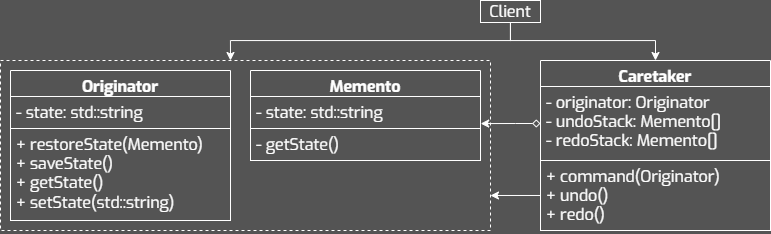

The diagram above was exported from draw.io. Its source (the exported page's mxGraphModel, read from the mxfile embedded in the PNG):
<mxGraphModel dx="2424" dy="1391" grid="1" gridSize="10" guides="1" tooltips="1" connect="1" arrows="1" fold="1" page="1" pageScale="1" pageWidth="827" pageHeight="1169" background="#545454" math="0" shadow="0">
  <root>
    <mxCell id="0" />
    <mxCell id="1" parent="0" />
    <mxCell id="2" value="Originator" style="swimlane;fontStyle=1;align=center;verticalAlign=top;childLayout=stackLayout;horizontal=1;startSize=26;horizontalStack=0;resizeParent=1;resizeParentMax=0;resizeLast=0;collapsible=1;marginBottom=0;whiteSpace=wrap;fontFamily=Exo;fillColor=none;fontColor=#FFFFFF;strokeColor=#FFFFFF;fontSize=16;spacing=2;spacingTop=0;spacingBottom=0;html=1;" vertex="1" parent="1">
      <mxGeometry x="39" y="160" width="220" height="150" as="geometry" />
    </mxCell>
    <mxCell id="3" value="- state: std::string" style="text;align=left;verticalAlign=top;spacingLeft=4;spacingRight=4;overflow=hidden;rotatable=0;points=[[0,0.5],[1,0.5]];portConstraint=eastwest;whiteSpace=wrap;fontFamily=Exo;fontColor=#FFFFFF;strokeColor=#FFFFFF;fontSize=16;spacing=2;spacingTop=0;spacingBottom=0;html=1;" vertex="1" parent="2">
      <mxGeometry y="26" width="220" height="32" as="geometry" />
    </mxCell>
    <mxCell id="4" value="+ restoreState(Memento)&lt;br&gt;+ saveState()&lt;div&gt;+ getState()&lt;/div&gt;&lt;div&gt;+ setState(std::string)&lt;/div&gt;" style="text;align=left;verticalAlign=top;spacingLeft=4;spacingRight=4;overflow=hidden;rotatable=0;points=[[0,0.5],[1,0.5]];portConstraint=eastwest;whiteSpace=wrap;fontFamily=Exo;fontColor=#FFFFFF;strokeColor=#FFFFFF;fontSize=16;spacing=2;spacingTop=0;spacingBottom=0;html=1;" vertex="1" parent="2">
      <mxGeometry y="58" width="220" height="92" as="geometry" />
    </mxCell>
    <mxCell id="5" style="edgeStyle=orthogonalEdgeStyle;rounded=0;orthogonalLoop=1;jettySize=auto;html=1;entryX=0.5;entryY=0;entryDx=0;entryDy=0;strokeColor=#FFFFFF;" edge="1" source="6" target="10" parent="1">
      <mxGeometry relative="1" as="geometry">
        <Array as="points">
          <mxPoint x="539" y="130" />
          <mxPoint x="684" y="130" />
        </Array>
      </mxGeometry>
    </mxCell>
    <mxCell id="6" value="Client" style="whiteSpace=wrap;fontFamily=Exo;fillColor=none;fontColor=#FFFFFF;strokeColor=#FFFFFF;fontSize=16;spacing=2;spacingTop=0;spacingBottom=0;html=1;" vertex="1" parent="1">
      <mxGeometry x="509" y="90" width="60" height="22" as="geometry" />
    </mxCell>
    <mxCell id="7" value="Memento" style="swimlane;fontStyle=1;align=center;verticalAlign=top;childLayout=stackLayout;horizontal=1;startSize=26;horizontalStack=0;resizeParent=1;resizeParentMax=0;resizeLast=0;collapsible=1;marginBottom=0;whiteSpace=wrap;fontFamily=Exo;fillColor=none;fontColor=#FFFFFF;strokeColor=#FFFFFF;fontSize=16;spacing=2;spacingTop=0;spacingBottom=0;html=1;" vertex="1" parent="1">
      <mxGeometry x="279" y="160" width="230" height="90" as="geometry" />
    </mxCell>
    <mxCell id="8" value="- state: std::string" style="text;align=left;verticalAlign=top;spacingLeft=4;spacingRight=4;overflow=hidden;rotatable=0;points=[[0,0.5],[1,0.5]];portConstraint=eastwest;whiteSpace=wrap;fontFamily=Exo;fontColor=#FFFFFF;strokeColor=#FFFFFF;fontSize=16;spacing=2;spacingTop=0;spacingBottom=0;html=1;" vertex="1" parent="7">
      <mxGeometry y="26" width="230" height="32" as="geometry" />
    </mxCell>
    <mxCell id="9" value="- getState()" style="text;align=left;verticalAlign=top;spacingLeft=4;spacingRight=4;overflow=hidden;rotatable=0;points=[[0,0.5],[1,0.5]];portConstraint=eastwest;whiteSpace=wrap;fontFamily=Exo;fontColor=#FFFFFF;strokeColor=#FFFFFF;fontSize=16;spacing=2;spacingTop=0;spacingBottom=0;html=1;" vertex="1" parent="7">
      <mxGeometry y="58" width="230" height="32" as="geometry" />
    </mxCell>
    <mxCell id="10" value="Caretaker" style="swimlane;fontStyle=1;align=center;verticalAlign=top;childLayout=stackLayout;horizontal=1;startSize=26;horizontalStack=0;resizeParent=1;resizeParentMax=0;resizeLast=0;collapsible=1;marginBottom=0;whiteSpace=wrap;fontFamily=Exo;fillColor=none;fontColor=#FFFFFF;strokeColor=#FFFFFF;fontSize=16;spacing=2;spacingTop=0;spacingBottom=0;html=1;" vertex="1" parent="1">
      <mxGeometry x="569" y="150" width="230" height="170" as="geometry" />
    </mxCell>
    <mxCell id="11" value="- originator: Originator&lt;div&gt;- undoStack: Memento[]&lt;/div&gt;&lt;div&gt;- redoStack: Memento[]&lt;/div&gt;" style="text;align=left;verticalAlign=top;spacingLeft=4;spacingRight=4;overflow=hidden;rotatable=0;points=[[0,0.5],[1,0.5]];portConstraint=eastwest;whiteSpace=wrap;fontFamily=Exo;fontColor=#FFFFFF;strokeColor=#FFFFFF;fontSize=16;spacing=2;spacingTop=0;spacingBottom=0;html=1;" vertex="1" parent="10">
      <mxGeometry y="26" width="230" height="74" as="geometry" />
    </mxCell>
    <mxCell id="12" value="+ command(Originator)&lt;br&gt;+ undo()&lt;div&gt;+ redo()&lt;/div&gt;" style="text;align=left;verticalAlign=top;spacingLeft=4;spacingRight=4;overflow=hidden;rotatable=0;points=[[0,0.5],[1,0.5]];portConstraint=eastwest;whiteSpace=wrap;fontFamily=Exo;fontColor=#FFFFFF;strokeColor=#FFFFFF;fontSize=16;spacing=2;spacingTop=0;spacingBottom=0;html=1;" vertex="1" parent="10">
      <mxGeometry y="100" width="230" height="70" as="geometry" />
    </mxCell>
    <mxCell id="13" value="" style="rounded=0;whiteSpace=wrap;html=1;fillColor=none;strokeColor=#FFFFFF;dashed=1;" vertex="1" parent="1">
      <mxGeometry x="29" y="150" width="490" height="170" as="geometry" />
    </mxCell>
    <mxCell id="14" style="edgeStyle=orthogonalEdgeStyle;rounded=0;orthogonalLoop=1;jettySize=auto;html=1;entryX=0.98;entryY=0.371;entryDx=0;entryDy=0;entryPerimeter=0;strokeColor=#FFFFFF;startArrow=diamond;startFill=0;" edge="1" source="11" target="13" parent="1">
      <mxGeometry relative="1" as="geometry" />
    </mxCell>
    <mxCell id="15" style="edgeStyle=orthogonalEdgeStyle;rounded=0;orthogonalLoop=1;jettySize=auto;html=1;entryX=1;entryY=0.794;entryDx=0;entryDy=0;entryPerimeter=0;strokeColor=#FFFFFF;" edge="1" source="12" target="13" parent="1">
      <mxGeometry relative="1" as="geometry" />
    </mxCell>
    <mxCell id="16" style="edgeStyle=orthogonalEdgeStyle;rounded=0;orthogonalLoop=1;jettySize=auto;html=1;strokeColor=#FFFFFF;" edge="1" source="6" parent="1">
      <mxGeometry relative="1" as="geometry">
        <mxPoint x="259" y="150" as="targetPoint" />
        <Array as="points">
          <mxPoint x="539" y="130" />
          <mxPoint x="259" y="130" />
        </Array>
      </mxGeometry>
    </mxCell>
  </root>
</mxGraphModel>